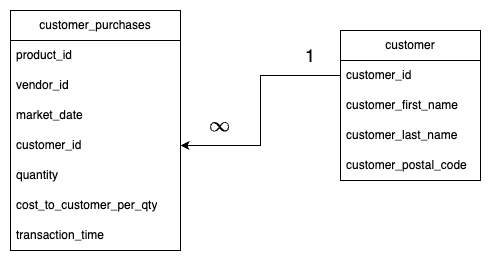

The diagram above was exported from draw.io. Its source (the exported page's mxGraphModel, read from the mxfile embedded in the PNG):
<mxGraphModel dx="666" dy="450" grid="1" gridSize="10" guides="1" tooltips="1" connect="1" arrows="1" fold="1" page="1" pageScale="1" pageWidth="850" pageHeight="1100" math="1" shadow="0">
  <root>
    <mxCell id="0" />
    <mxCell id="1" parent="0" />
    <mxCell id="qjsi0ax9LCmK8Z_fmo94-4" value="customer_purchases" style="swimlane;fontStyle=0;childLayout=stackLayout;horizontal=1;startSize=30;horizontalStack=0;resizeParent=1;resizeParentMax=0;resizeLast=0;collapsible=1;marginBottom=0;whiteSpace=wrap;html=1;" vertex="1" parent="1">
      <mxGeometry x="140" y="80" width="170" height="240" as="geometry" />
    </mxCell>
    <mxCell id="qjsi0ax9LCmK8Z_fmo94-5" value="product_id" style="text;strokeColor=none;fillColor=none;align=left;verticalAlign=middle;spacingLeft=4;spacingRight=4;overflow=hidden;points=[[0,0.5],[1,0.5]];portConstraint=eastwest;rotatable=0;whiteSpace=wrap;html=1;" vertex="1" parent="qjsi0ax9LCmK8Z_fmo94-4">
      <mxGeometry y="30" width="170" height="30" as="geometry" />
    </mxCell>
    <mxCell id="qjsi0ax9LCmK8Z_fmo94-6" value="vendor_id" style="text;strokeColor=none;fillColor=none;align=left;verticalAlign=middle;spacingLeft=4;spacingRight=4;overflow=hidden;points=[[0,0.5],[1,0.5]];portConstraint=eastwest;rotatable=0;whiteSpace=wrap;html=1;" vertex="1" parent="qjsi0ax9LCmK8Z_fmo94-4">
      <mxGeometry y="60" width="170" height="30" as="geometry" />
    </mxCell>
    <mxCell id="qjsi0ax9LCmK8Z_fmo94-7" value="market_date" style="text;strokeColor=none;fillColor=none;align=left;verticalAlign=middle;spacingLeft=4;spacingRight=4;overflow=hidden;points=[[0,0.5],[1,0.5]];portConstraint=eastwest;rotatable=0;whiteSpace=wrap;html=1;" vertex="1" parent="qjsi0ax9LCmK8Z_fmo94-4">
      <mxGeometry y="90" width="170" height="30" as="geometry" />
    </mxCell>
    <mxCell id="qjsi0ax9LCmK8Z_fmo94-16" value="customer_id" style="text;strokeColor=none;fillColor=none;align=left;verticalAlign=middle;spacingLeft=4;spacingRight=4;overflow=hidden;points=[[0,0.5],[1,0.5]];portConstraint=eastwest;rotatable=0;whiteSpace=wrap;html=1;" vertex="1" parent="qjsi0ax9LCmK8Z_fmo94-4">
      <mxGeometry y="120" width="170" height="30" as="geometry" />
    </mxCell>
    <mxCell id="qjsi0ax9LCmK8Z_fmo94-15" value="quantity" style="text;strokeColor=none;fillColor=none;align=left;verticalAlign=middle;spacingLeft=4;spacingRight=4;overflow=hidden;points=[[0,0.5],[1,0.5]];portConstraint=eastwest;rotatable=0;whiteSpace=wrap;html=1;" vertex="1" parent="qjsi0ax9LCmK8Z_fmo94-4">
      <mxGeometry y="150" width="170" height="30" as="geometry" />
    </mxCell>
    <mxCell id="qjsi0ax9LCmK8Z_fmo94-14" value="cost_to_customer_per_qty" style="text;strokeColor=none;fillColor=none;align=left;verticalAlign=middle;spacingLeft=4;spacingRight=4;overflow=hidden;points=[[0,0.5],[1,0.5]];portConstraint=eastwest;rotatable=0;whiteSpace=wrap;html=1;" vertex="1" parent="qjsi0ax9LCmK8Z_fmo94-4">
      <mxGeometry y="180" width="170" height="30" as="geometry" />
    </mxCell>
    <mxCell id="qjsi0ax9LCmK8Z_fmo94-13" value="transaction_time" style="text;strokeColor=none;fillColor=none;align=left;verticalAlign=middle;spacingLeft=4;spacingRight=4;overflow=hidden;points=[[0,0.5],[1,0.5]];portConstraint=eastwest;rotatable=0;whiteSpace=wrap;html=1;" vertex="1" parent="qjsi0ax9LCmK8Z_fmo94-4">
      <mxGeometry y="210" width="170" height="30" as="geometry" />
    </mxCell>
    <mxCell id="qjsi0ax9LCmK8Z_fmo94-23" value="customer" style="swimlane;fontStyle=0;childLayout=stackLayout;horizontal=1;startSize=30;horizontalStack=0;resizeParent=1;resizeParentMax=0;resizeLast=0;collapsible=1;marginBottom=0;whiteSpace=wrap;html=1;" vertex="1" parent="1">
      <mxGeometry x="470" y="100" width="140" height="150" as="geometry" />
    </mxCell>
    <mxCell id="qjsi0ax9LCmK8Z_fmo94-24" value="customer_id" style="text;strokeColor=none;fillColor=none;align=left;verticalAlign=middle;spacingLeft=4;spacingRight=4;overflow=hidden;points=[[0,0.5],[1,0.5]];portConstraint=eastwest;rotatable=0;whiteSpace=wrap;html=1;" vertex="1" parent="qjsi0ax9LCmK8Z_fmo94-23">
      <mxGeometry y="30" width="140" height="30" as="geometry" />
    </mxCell>
    <mxCell id="qjsi0ax9LCmK8Z_fmo94-25" value="customer_first_name" style="text;strokeColor=none;fillColor=none;align=left;verticalAlign=middle;spacingLeft=4;spacingRight=4;overflow=hidden;points=[[0,0.5],[1,0.5]];portConstraint=eastwest;rotatable=0;whiteSpace=wrap;html=1;" vertex="1" parent="qjsi0ax9LCmK8Z_fmo94-23">
      <mxGeometry y="60" width="140" height="30" as="geometry" />
    </mxCell>
    <mxCell id="qjsi0ax9LCmK8Z_fmo94-28" value="customer_last_name" style="text;strokeColor=none;fillColor=none;align=left;verticalAlign=middle;spacingLeft=4;spacingRight=4;overflow=hidden;points=[[0,0.5],[1,0.5]];portConstraint=eastwest;rotatable=0;whiteSpace=wrap;html=1;" vertex="1" parent="qjsi0ax9LCmK8Z_fmo94-23">
      <mxGeometry y="90" width="140" height="30" as="geometry" />
    </mxCell>
    <mxCell id="qjsi0ax9LCmK8Z_fmo94-26" value="customer_postal_code" style="text;strokeColor=none;fillColor=none;align=left;verticalAlign=middle;spacingLeft=4;spacingRight=4;overflow=hidden;points=[[0,0.5],[1,0.5]];portConstraint=eastwest;rotatable=0;whiteSpace=wrap;html=1;" vertex="1" parent="qjsi0ax9LCmK8Z_fmo94-23">
      <mxGeometry y="120" width="140" height="30" as="geometry" />
    </mxCell>
    <mxCell id="qjsi0ax9LCmK8Z_fmo94-29" style="edgeStyle=orthogonalEdgeStyle;rounded=0;orthogonalLoop=1;jettySize=auto;html=1;entryX=1;entryY=0.5;entryDx=0;entryDy=0;" edge="1" parent="1" source="qjsi0ax9LCmK8Z_fmo94-24" target="qjsi0ax9LCmK8Z_fmo94-16">
      <mxGeometry relative="1" as="geometry" />
    </mxCell>
    <mxCell id="qjsi0ax9LCmK8Z_fmo94-30" value="&lt;font style=&quot;font-size: 18px;&quot;&gt;1&lt;/font&gt;" style="text;html=1;align=center;verticalAlign=middle;whiteSpace=wrap;rounded=0;" vertex="1" parent="1">
      <mxGeometry x="410" y="110" width="60" height="30" as="geometry" />
    </mxCell>
    <mxCell id="qjsi0ax9LCmK8Z_fmo94-31" value="&lt;font style=&quot;font-size: 18px;&quot;&gt;$$\infty$$&lt;/font&gt;" style="text;html=1;align=center;verticalAlign=middle;whiteSpace=wrap;rounded=0;" vertex="1" parent="1">
      <mxGeometry x="320" y="180" width="60" height="30" as="geometry" />
    </mxCell>
  </root>
</mxGraphModel>